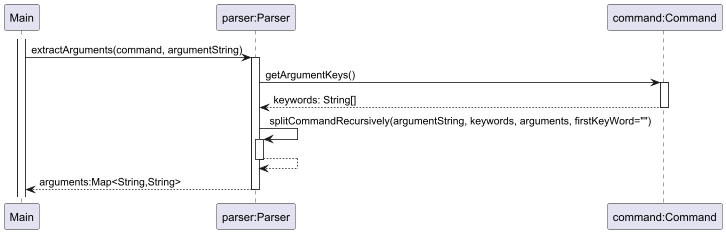

The diagram above was rendered by PlantUML. Its source (embedded in the PNG):
@startuml
participant "Main" as Main
activate Main

participant "parser:Parser" as Parser
Main -> Parser: extractArguments(command, argumentString)
activate Parser

participant "command:Command" as Command
Parser -> Command: getArgumentKeys()
activate Command
Command --> Parser: keywords: String[]
deactivate Command

Parser -> Parser: splitCommandRecursively(argumentString, keywords, arguments, firstKeyWord="")
activate Parser
Parser --> Parser
deactivate Parser

Parser --> Main: arguments:Map<String,String>
deactivate Parser
@enduml